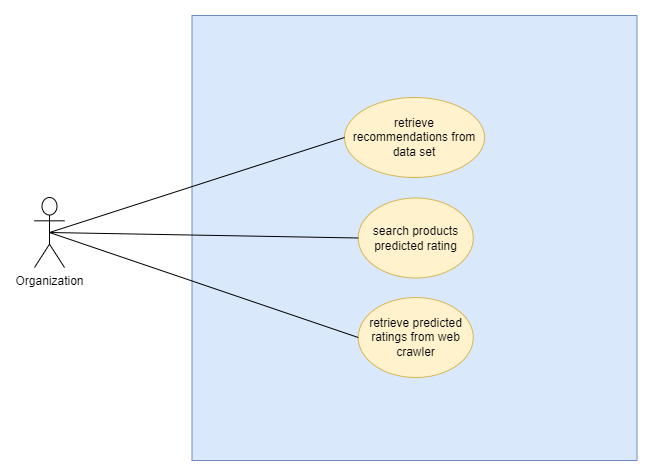

The diagram above was exported from draw.io. Its source (the exported page's mxGraphModel, read from the mxfile embedded in the PNG):
<mxGraphModel dx="1276" dy="614" grid="1" gridSize="10" guides="1" tooltips="1" connect="1" arrows="1" fold="1" page="1" pageScale="1" pageWidth="850" pageHeight="1100" math="0" shadow="0">
  <root>
    <mxCell id="0" />
    <mxCell id="1" parent="0" />
    <mxCell id="2" value="Organization" style="shape=umlActor;verticalLabelPosition=bottom;verticalAlign=top;html=1;outlineConnect=0;" vertex="1" parent="1">
      <mxGeometry x="120" y="510" width="30" height="70" as="geometry" />
    </mxCell>
    <mxCell id="3" value="" style="whiteSpace=wrap;html=1;aspect=fixed;fillColor=#dae8fc;strokeColor=#6c8ebf;" vertex="1" parent="1">
      <mxGeometry x="277.5" y="328" width="445" height="445" as="geometry" />
    </mxCell>
    <mxCell id="4" value="retrieve recommendations from data set" style="ellipse;whiteSpace=wrap;html=1;fillColor=#fff2cc;strokeColor=#d6b656;" vertex="1" parent="1">
      <mxGeometry x="430" y="410" width="140" height="80" as="geometry" />
    </mxCell>
    <mxCell id="5" value="retrieve predicted ratings from web crawler" style="ellipse;whiteSpace=wrap;html=1;fillColor=#fff2cc;strokeColor=#d6b656;" vertex="1" parent="1">
      <mxGeometry x="443.75" y="610" width="115" height="80" as="geometry" />
    </mxCell>
    <mxCell id="6" value="" style="endArrow=none;html=1;rounded=0;entryX=0.5;entryY=0.5;entryDx=0;entryDy=0;entryPerimeter=0;exitX=0;exitY=0.5;exitDx=0;exitDy=0;" edge="1" source="4" target="2" parent="1">
      <mxGeometry width="50" height="50" relative="1" as="geometry">
        <mxPoint x="400" y="560" as="sourcePoint" />
        <mxPoint x="450" y="510" as="targetPoint" />
      </mxGeometry>
    </mxCell>
    <mxCell id="7" value="" style="endArrow=none;html=1;rounded=0;entryX=0.5;entryY=0.5;entryDx=0;entryDy=0;entryPerimeter=0;exitX=0;exitY=0.5;exitDx=0;exitDy=0;" edge="1" source="5" target="2" parent="1">
      <mxGeometry width="50" height="50" relative="1" as="geometry">
        <mxPoint x="452.5" y="470" as="sourcePoint" />
        <mxPoint x="145" y="555" as="targetPoint" />
      </mxGeometry>
    </mxCell>
    <mxCell id="8" value="search products predicted rating" style="ellipse;whiteSpace=wrap;html=1;fillColor=#fff2cc;strokeColor=#d6b656;" vertex="1" parent="1">
      <mxGeometry x="443.75" y="510.5" width="115" height="80" as="geometry" />
    </mxCell>
    <mxCell id="9" value="" style="endArrow=none;html=1;rounded=0;entryX=0.5;entryY=0.5;entryDx=0;entryDy=0;entryPerimeter=0;exitX=0;exitY=0.5;exitDx=0;exitDy=0;" edge="1" source="8" target="2" parent="1">
      <mxGeometry width="50" height="50" relative="1" as="geometry">
        <mxPoint x="453.75" y="660" as="sourcePoint" />
        <mxPoint x="145" y="555" as="targetPoint" />
      </mxGeometry>
    </mxCell>
  </root>
</mxGraphModel>